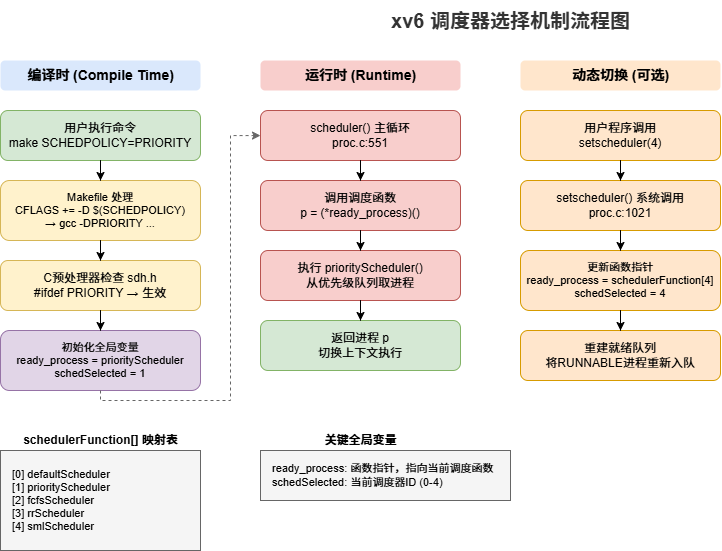

The diagram above was exported from draw.io. Its source (the exported page's mxGraphModel, read from the mxfile embedded in the PNG):
<mxGraphModel dx="1274" dy="712" grid="1" gridSize="10" guides="1" tooltips="1" connect="1" arrows="1" fold="1" page="1" pageScale="1" pageWidth="1169" pageHeight="827" math="0" shadow="0">
  <root>
    <mxCell id="0" />
    <mxCell id="1" parent="0" />
    <mxCell id="title" value="xv6 调度器选择机制流程图" style="text;html=1;strokeColor=none;fillColor=none;align=center;verticalAlign=middle;fontSize=20;fontStyle=1;fontColor=#333333;" parent="1" vertex="1">
      <mxGeometry x="400" y="20" width="300" height="40" as="geometry" />
    </mxCell>
    <mxCell id="phase1-title" value="编译时 (Compile Time)" style="text;html=1;strokeColor=none;fillColor=#dae8fc;align=center;verticalAlign=middle;fontSize=14;fontStyle=1;rounded=1;" parent="1" vertex="1">
      <mxGeometry x="40" y="80" width="200" height="30" as="geometry" />
    </mxCell>
    <mxCell id="step1" value="用户执行命令&#10;make SCHEDPOLICY=PRIORITY" style="rounded=1;whiteSpace=wrap;html=1;fillColor=#d5e8d4;strokeColor=#82b366;fontSize=12;" parent="1" vertex="1">
      <mxGeometry x="40" y="130" width="200" height="50" as="geometry" />
    </mxCell>
    <mxCell id="step2" value="Makefile 处理&#10;CFLAGS += -D $(SCHEDPOLICY)&#10;→ gcc -DPRIORITY ..." style="rounded=1;whiteSpace=wrap;html=1;fillColor=#fff2cc;strokeColor=#d6b656;fontSize=11;" parent="1" vertex="1">
      <mxGeometry x="40" y="200" width="200" height="60" as="geometry" />
    </mxCell>
    <mxCell id="arrow1" style="edgeStyle=orthogonalEdgeStyle;rounded=0;orthogonalLoop=1;jettySize=auto;html=1;" parent="1" source="step1" target="step2" edge="1">
      <mxGeometry relative="1" as="geometry" />
    </mxCell>
    <mxCell id="step3" value="C预处理器检查 sdh.h&#10;#ifdef PRIORITY → 生效" style="rounded=1;whiteSpace=wrap;html=1;fillColor=#fff2cc;strokeColor=#d6b656;fontSize=12;" parent="1" vertex="1">
      <mxGeometry x="40" y="280" width="200" height="50" as="geometry" />
    </mxCell>
    <mxCell id="arrow2" style="edgeStyle=orthogonalEdgeStyle;rounded=0;orthogonalLoop=1;jettySize=auto;html=1;" parent="1" source="step2" target="step3" edge="1">
      <mxGeometry relative="1" as="geometry" />
    </mxCell>
    <mxCell id="step4" value="初始化全局变量&#10;ready_process = priorityScheduler&#10;schedSelected = 1" style="rounded=1;whiteSpace=wrap;html=1;fillColor=#e1d5e7;strokeColor=#9673a6;fontSize=11;" parent="1" vertex="1">
      <mxGeometry x="40" y="350" width="200" height="60" as="geometry" />
    </mxCell>
    <mxCell id="arrow3" style="edgeStyle=orthogonalEdgeStyle;rounded=0;orthogonalLoop=1;jettySize=auto;html=1;" parent="1" source="step3" target="step4" edge="1">
      <mxGeometry relative="1" as="geometry" />
    </mxCell>
    <mxCell id="phase2-title" value="运行时 (Runtime)" style="text;html=1;strokeColor=none;fillColor=#f8cecc;align=center;verticalAlign=middle;fontSize=14;fontStyle=1;rounded=1;" parent="1" vertex="1">
      <mxGeometry x="300" y="80" width="200" height="30" as="geometry" />
    </mxCell>
    <mxCell id="step5" value="scheduler() 主循环&#10;proc.c:551" style="rounded=1;whiteSpace=wrap;html=1;fillColor=#f8cecc;strokeColor=#b85450;fontSize=12;" parent="1" vertex="1">
      <mxGeometry x="300" y="130" width="200" height="50" as="geometry" />
    </mxCell>
    <mxCell id="step6" value="调用调度函数&#10;p = (*ready_process)()" style="rounded=1;whiteSpace=wrap;html=1;fillColor=#f8cecc;strokeColor=#b85450;fontSize=12;" parent="1" vertex="1">
      <mxGeometry x="300" y="200" width="200" height="50" as="geometry" />
    </mxCell>
    <mxCell id="arrow5" style="edgeStyle=orthogonalEdgeStyle;rounded=0;orthogonalLoop=1;jettySize=auto;html=1;" parent="1" source="step5" target="step6" edge="1">
      <mxGeometry relative="1" as="geometry" />
    </mxCell>
    <mxCell id="step7" value="执行 priorityScheduler()&#10;从优先级队列取进程" style="rounded=1;whiteSpace=wrap;html=1;fillColor=#f8cecc;strokeColor=#b85450;fontSize=12;" parent="1" vertex="1">
      <mxGeometry x="300" y="270" width="200" height="50" as="geometry" />
    </mxCell>
    <mxCell id="arrow6" style="edgeStyle=orthogonalEdgeStyle;rounded=0;orthogonalLoop=1;jettySize=auto;html=1;" parent="1" source="step6" target="step7" edge="1">
      <mxGeometry relative="1" as="geometry" />
    </mxCell>
    <mxCell id="step8" value="返回进程 p&#10;切换上下文执行" style="rounded=1;whiteSpace=wrap;html=1;fillColor=#d5e8d4;strokeColor=#82b366;fontSize=12;" parent="1" vertex="1">
      <mxGeometry x="300" y="340" width="200" height="50" as="geometry" />
    </mxCell>
    <mxCell id="arrow7" style="edgeStyle=orthogonalEdgeStyle;rounded=0;orthogonalLoop=1;jettySize=auto;html=1;" parent="1" source="step7" target="step8" edge="1">
      <mxGeometry relative="1" as="geometry" />
    </mxCell>
    <mxCell id="phase3-title" value="动态切换 (可选)" style="text;html=1;strokeColor=none;fillColor=#ffe6cc;align=center;verticalAlign=middle;fontSize=14;fontStyle=1;rounded=1;" parent="1" vertex="1">
      <mxGeometry x="560" y="80" width="200" height="30" as="geometry" />
    </mxCell>
    <mxCell id="stepA" value="用户程序调用&#10;setscheduler(4)" style="rounded=1;whiteSpace=wrap;html=1;fillColor=#ffe6cc;strokeColor=#d79b00;fontSize=12;" parent="1" vertex="1">
      <mxGeometry x="560" y="130" width="200" height="50" as="geometry" />
    </mxCell>
    <mxCell id="stepB" value="setscheduler() 系统调用&#10;proc.c:1021" style="rounded=1;whiteSpace=wrap;html=1;fillColor=#ffe6cc;strokeColor=#d79b00;fontSize=12;" parent="1" vertex="1">
      <mxGeometry x="560" y="200" width="200" height="50" as="geometry" />
    </mxCell>
    <mxCell id="arrowA" style="edgeStyle=orthogonalEdgeStyle;rounded=0;orthogonalLoop=1;jettySize=auto;html=1;" parent="1" source="stepA" target="stepB" edge="1">
      <mxGeometry relative="1" as="geometry" />
    </mxCell>
    <mxCell id="stepC" value="更新函数指针&#10;ready_process = schedulerFunction[4]&#10;schedSelected = 4" style="rounded=1;whiteSpace=wrap;html=1;fillColor=#ffe6cc;strokeColor=#d79b00;fontSize=11;" parent="1" vertex="1">
      <mxGeometry x="560" y="270" width="200" height="60" as="geometry" />
    </mxCell>
    <mxCell id="arrowB" style="edgeStyle=orthogonalEdgeStyle;rounded=0;orthogonalLoop=1;jettySize=auto;html=1;" parent="1" source="stepB" target="stepC" edge="1">
      <mxGeometry relative="1" as="geometry" />
    </mxCell>
    <mxCell id="stepD" value="重建就绪队列&#10;将RUNNABLE进程重新入队" style="rounded=1;whiteSpace=wrap;html=1;fillColor=#ffe6cc;strokeColor=#d79b00;fontSize=12;" parent="1" vertex="1">
      <mxGeometry x="560" y="350" width="200" height="50" as="geometry" />
    </mxCell>
    <mxCell id="arrowC" style="edgeStyle=orthogonalEdgeStyle;rounded=0;orthogonalLoop=1;jettySize=auto;html=1;" parent="1" source="stepC" target="stepD" edge="1">
      <mxGeometry relative="1" as="geometry" />
    </mxCell>
    <mxCell id="connect1" style="edgeStyle=orthogonalEdgeStyle;rounded=0;orthogonalLoop=1;jettySize=auto;html=1;dashed=1;strokeColor=#666666;" parent="1" source="step4" target="step5" edge="1">
      <mxGeometry relative="1" as="geometry">
        <Array as="points">
          <mxPoint x="140" y="420" />
          <mxPoint x="270" y="420" />
          <mxPoint x="270" y="155" />
        </Array>
      </mxGeometry>
    </mxCell>
    <mxCell id="table-title" value="schedulerFunction[] 映射表" style="text;html=1;strokeColor=none;fillColor=none;align=center;verticalAlign=middle;fontSize=12;fontStyle=1;" parent="1" vertex="1">
      <mxGeometry x="40" y="450" width="200" height="20" as="geometry" />
    </mxCell>
    <mxCell id="table" value="[0] defaultScheduler&#10;[1] priorityScheduler&#10;[2] fcfsScheduler&#10;[3] rrScheduler&#10;[4] smlScheduler" style="rounded=0;whiteSpace=wrap;html=1;fillColor=#f5f5f5;strokeColor=#666666;fontSize=11;align=left;spacingLeft=10;" parent="1" vertex="1">
      <mxGeometry x="40" y="470" width="200" height="100" as="geometry" />
    </mxCell>
    <mxCell id="var-title" value="关键全局变量" style="text;html=1;strokeColor=none;fillColor=none;align=center;verticalAlign=middle;fontSize=12;fontStyle=1;" parent="1" vertex="1">
      <mxGeometry x="300" y="450" width="200" height="20" as="geometry" />
    </mxCell>
    <mxCell id="vars" value="ready_process: 函数指针，指向当前调度函数&#10;schedSelected: 当前调度器ID (0-4)" style="rounded=0;whiteSpace=wrap;html=1;fillColor=#f5f5f5;strokeColor=#666666;fontSize=11;align=left;spacingLeft=10;" parent="1" vertex="1">
      <mxGeometry x="300" y="470" width="250" height="50" as="geometry" />
    </mxCell>
  </root>
</mxGraphModel>